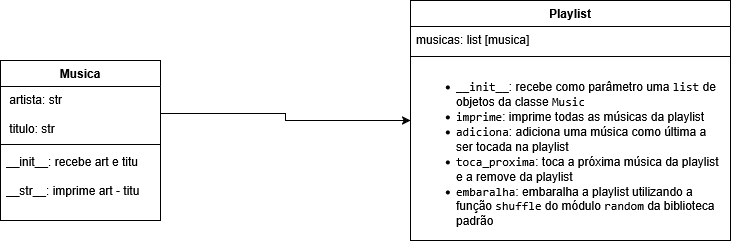

The diagram above was exported from draw.io. Its source (the exported page's mxGraphModel, read from the mxfile embedded in the PNG):
<mxGraphModel dx="1050" dy="530" grid="1" gridSize="10" guides="1" tooltips="1" connect="1" arrows="1" fold="1" page="1" pageScale="1" pageWidth="827" pageHeight="1169" math="0" shadow="0">
  <root>
    <mxCell id="0" />
    <mxCell id="1" parent="0" />
    <mxCell id="0IuKn4wW8TM6dc_6VXXt-9" value="Musica" style="swimlane;fontStyle=1;align=center;verticalAlign=top;childLayout=stackLayout;horizontal=1;startSize=26;horizontalStack=0;resizeParent=1;resizeParentMax=0;resizeLast=0;collapsible=1;marginBottom=0;whiteSpace=wrap;html=1;" vertex="1" parent="1">
      <mxGeometry x="110" y="180" width="160" height="160" as="geometry" />
    </mxCell>
    <mxCell id="0IuKn4wW8TM6dc_6VXXt-10" value="&lt;div&gt;&amp;nbsp;artista: str&lt;/div&gt;&lt;div&gt;&lt;br&gt;&lt;/div&gt;&amp;nbsp;titulo: str" style="text;strokeColor=none;fillColor=none;align=left;verticalAlign=top;spacingLeft=4;spacingRight=4;overflow=hidden;rotatable=0;points=[[0,0.5],[1,0.5]];portConstraint=eastwest;whiteSpace=wrap;html=1;" vertex="1" parent="0IuKn4wW8TM6dc_6VXXt-9">
      <mxGeometry y="26" width="160" height="54" as="geometry" />
    </mxCell>
    <mxCell id="0IuKn4wW8TM6dc_6VXXt-11" value="" style="line;strokeWidth=1;fillColor=none;align=left;verticalAlign=middle;spacingTop=-1;spacingLeft=3;spacingRight=3;rotatable=0;labelPosition=right;points=[];portConstraint=eastwest;strokeColor=inherit;" vertex="1" parent="0IuKn4wW8TM6dc_6VXXt-9">
      <mxGeometry y="80" width="160" height="8" as="geometry" />
    </mxCell>
    <mxCell id="0IuKn4wW8TM6dc_6VXXt-12" value="&lt;div&gt;__init__: recebe art e titu&lt;/div&gt;&lt;div&gt;&lt;br&gt;&lt;/div&gt;&lt;div&gt;__str__: imprime art - titu&lt;/div&gt;" style="text;strokeColor=none;fillColor=none;align=left;verticalAlign=top;spacingLeft=4;spacingRight=4;overflow=hidden;rotatable=0;points=[[0,0.5],[1,0.5]];portConstraint=eastwest;whiteSpace=wrap;html=1;" vertex="1" parent="0IuKn4wW8TM6dc_6VXXt-9">
      <mxGeometry y="88" width="160" height="72" as="geometry" />
    </mxCell>
    <mxCell id="0IuKn4wW8TM6dc_6VXXt-14" value="Playlist" style="swimlane;fontStyle=1;align=center;verticalAlign=top;childLayout=stackLayout;horizontal=1;startSize=26;horizontalStack=0;resizeParent=1;resizeParentMax=0;resizeLast=0;collapsible=1;marginBottom=0;whiteSpace=wrap;html=1;" vertex="1" parent="1">
      <mxGeometry x="520" y="120" width="320" height="240" as="geometry" />
    </mxCell>
    <mxCell id="0IuKn4wW8TM6dc_6VXXt-15" value="musicas: list [musica]" style="text;strokeColor=none;fillColor=none;align=left;verticalAlign=top;spacingLeft=4;spacingRight=4;overflow=hidden;rotatable=0;points=[[0,0.5],[1,0.5]];portConstraint=eastwest;whiteSpace=wrap;html=1;" vertex="1" parent="0IuKn4wW8TM6dc_6VXXt-14">
      <mxGeometry y="26" width="320" height="26" as="geometry" />
    </mxCell>
    <mxCell id="0IuKn4wW8TM6dc_6VXXt-16" value="" style="line;strokeWidth=1;fillColor=none;align=left;verticalAlign=middle;spacingTop=-1;spacingLeft=3;spacingRight=3;rotatable=0;labelPosition=right;points=[];portConstraint=eastwest;strokeColor=inherit;" vertex="1" parent="0IuKn4wW8TM6dc_6VXXt-14">
      <mxGeometry y="52" width="320" height="8" as="geometry" />
    </mxCell>
    <mxCell id="0IuKn4wW8TM6dc_6VXXt-17" value="&lt;ul&gt;&lt;li&gt;&lt;code&gt;__init__&lt;/code&gt;: recebe como parâmetro uma &lt;code&gt;list&lt;/code&gt; de objetos da classe &lt;code&gt;Music&lt;/code&gt;&lt;/li&gt;&lt;li&gt;&lt;code&gt;imprime&lt;/code&gt;: imprime todas as músicas da playlist&lt;/li&gt;&lt;li&gt;&lt;code&gt;adiciona&lt;/code&gt;: adiciona uma música como última a ser tocada na playlist&lt;/li&gt;&lt;li&gt;&lt;code&gt;toca_proxima&lt;/code&gt;: toca a próxima música da playlist e a remove da playlist&lt;/li&gt;&lt;li&gt;&lt;code&gt;embaralha&lt;/code&gt;: embaralha a playlist utilizando a função &lt;code&gt;shuffle&lt;/code&gt; do módulo &lt;code&gt;random&lt;/code&gt; da biblioteca padrão&lt;/li&gt;&lt;/ul&gt;" style="text;strokeColor=none;fillColor=none;align=left;verticalAlign=top;spacingLeft=4;spacingRight=4;overflow=hidden;rotatable=0;points=[[0,0.5],[1,0.5]];portConstraint=eastwest;whiteSpace=wrap;html=1;" vertex="1" parent="0IuKn4wW8TM6dc_6VXXt-14">
      <mxGeometry y="60" width="320" height="180" as="geometry" />
    </mxCell>
    <mxCell id="0IuKn4wW8TM6dc_6VXXt-18" style="edgeStyle=orthogonalEdgeStyle;rounded=0;orthogonalLoop=1;jettySize=auto;html=1;exitX=1;exitY=0.5;exitDx=0;exitDy=0;entryX=0;entryY=0.5;entryDx=0;entryDy=0;" edge="1" parent="1" source="0IuKn4wW8TM6dc_6VXXt-10" target="0IuKn4wW8TM6dc_6VXXt-14">
      <mxGeometry relative="1" as="geometry" />
    </mxCell>
  </root>
</mxGraphModel>